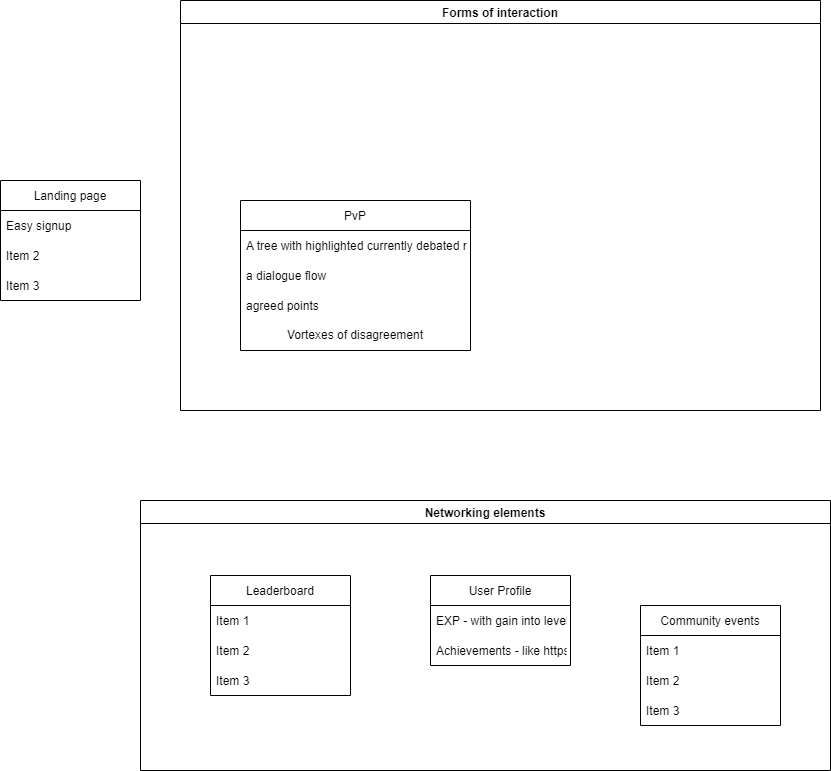

The diagram above was exported from draw.io. Its source (the exported page's mxGraphModel, read from the mxfile embedded in the PNG):
<mxGraphModel dx="1175" dy="861" grid="1" gridSize="10" guides="1" tooltips="1" connect="1" arrows="1" fold="1" page="1" pageScale="1" pageWidth="850" pageHeight="1100" math="0" shadow="0">
  <root>
    <mxCell id="0" />
    <mxCell id="1" parent="0" />
    <mxCell id="3" value="Landing page" style="swimlane;fontStyle=0;childLayout=stackLayout;horizontal=1;startSize=30;horizontalStack=0;resizeParent=1;resizeParentMax=0;resizeLast=0;collapsible=1;marginBottom=0;" vertex="1" parent="1">
      <mxGeometry x="130" y="310" width="140" height="120" as="geometry" />
    </mxCell>
    <mxCell id="4" value="Easy signup" style="text;strokeColor=none;fillColor=none;align=left;verticalAlign=middle;spacingLeft=4;spacingRight=4;overflow=hidden;points=[[0,0.5],[1,0.5]];portConstraint=eastwest;rotatable=0;" vertex="1" parent="3">
      <mxGeometry y="30" width="140" height="30" as="geometry" />
    </mxCell>
    <mxCell id="5" value="Item 2" style="text;strokeColor=none;fillColor=none;align=left;verticalAlign=middle;spacingLeft=4;spacingRight=4;overflow=hidden;points=[[0,0.5],[1,0.5]];portConstraint=eastwest;rotatable=0;" vertex="1" parent="3">
      <mxGeometry y="60" width="140" height="30" as="geometry" />
    </mxCell>
    <mxCell id="6" value="Item 3" style="text;strokeColor=none;fillColor=none;align=left;verticalAlign=middle;spacingLeft=4;spacingRight=4;overflow=hidden;points=[[0,0.5],[1,0.5]];portConstraint=eastwest;rotatable=0;" vertex="1" parent="3">
      <mxGeometry y="90" width="140" height="30" as="geometry" />
    </mxCell>
    <mxCell id="7" value="Forms of interaction" style="swimlane;" vertex="1" parent="1">
      <mxGeometry x="310" y="130" width="640" height="410" as="geometry" />
    </mxCell>
    <mxCell id="8" value="PvP" style="swimlane;fontStyle=0;childLayout=stackLayout;horizontal=1;startSize=30;horizontalStack=0;resizeParent=1;resizeParentMax=0;resizeLast=0;collapsible=1;marginBottom=0;" vertex="1" parent="7">
      <mxGeometry x="60" y="200" width="230" height="150" as="geometry" />
    </mxCell>
    <mxCell id="9" value="A tree with highlighted currently debated node" style="text;strokeColor=none;fillColor=none;align=left;verticalAlign=middle;spacingLeft=4;spacingRight=4;overflow=hidden;points=[[0,0.5],[1,0.5]];portConstraint=eastwest;rotatable=0;" vertex="1" parent="8">
      <mxGeometry y="30" width="230" height="30" as="geometry" />
    </mxCell>
    <mxCell id="10" value="a dialogue flow" style="text;strokeColor=none;fillColor=none;align=left;verticalAlign=middle;spacingLeft=4;spacingRight=4;overflow=hidden;points=[[0,0.5],[1,0.5]];portConstraint=eastwest;rotatable=0;" vertex="1" parent="8">
      <mxGeometry y="60" width="230" height="30" as="geometry" />
    </mxCell>
    <mxCell id="11" value="agreed points" style="text;strokeColor=none;fillColor=none;align=left;verticalAlign=middle;spacingLeft=4;spacingRight=4;overflow=hidden;points=[[0,0.5],[1,0.5]];portConstraint=eastwest;rotatable=0;" vertex="1" parent="8">
      <mxGeometry y="90" width="230" height="30" as="geometry" />
    </mxCell>
    <mxCell id="21" value="Vortexes of disagreement" style="text;html=1;strokeColor=none;fillColor=none;align=center;verticalAlign=middle;whiteSpace=wrap;rounded=0;" vertex="1" parent="8">
      <mxGeometry y="120" width="230" height="30" as="geometry" />
    </mxCell>
    <mxCell id="12" value="Networking elements" style="swimlane;" vertex="1" parent="1">
      <mxGeometry x="270" y="630" width="690" height="270" as="geometry" />
    </mxCell>
    <mxCell id="13" value="Leaderboard" style="swimlane;fontStyle=0;childLayout=stackLayout;horizontal=1;startSize=30;horizontalStack=0;resizeParent=1;resizeParentMax=0;resizeLast=0;collapsible=1;marginBottom=0;" vertex="1" parent="12">
      <mxGeometry x="70" y="75" width="140" height="120" as="geometry" />
    </mxCell>
    <mxCell id="14" value="Item 1" style="text;strokeColor=none;fillColor=none;align=left;verticalAlign=middle;spacingLeft=4;spacingRight=4;overflow=hidden;points=[[0,0.5],[1,0.5]];portConstraint=eastwest;rotatable=0;" vertex="1" parent="13">
      <mxGeometry y="30" width="140" height="30" as="geometry" />
    </mxCell>
    <mxCell id="15" value="Item 2" style="text;strokeColor=none;fillColor=none;align=left;verticalAlign=middle;spacingLeft=4;spacingRight=4;overflow=hidden;points=[[0,0.5],[1,0.5]];portConstraint=eastwest;rotatable=0;" vertex="1" parent="13">
      <mxGeometry y="60" width="140" height="30" as="geometry" />
    </mxCell>
    <mxCell id="16" value="Item 3" style="text;strokeColor=none;fillColor=none;align=left;verticalAlign=middle;spacingLeft=4;spacingRight=4;overflow=hidden;points=[[0,0.5],[1,0.5]];portConstraint=eastwest;rotatable=0;" vertex="1" parent="13">
      <mxGeometry y="90" width="140" height="30" as="geometry" />
    </mxCell>
    <mxCell id="17" value="User Profile" style="swimlane;fontStyle=0;childLayout=stackLayout;horizontal=1;startSize=30;horizontalStack=0;resizeParent=1;resizeParentMax=0;resizeLast=0;collapsible=1;marginBottom=0;" vertex="1" parent="12">
      <mxGeometry x="290" y="75" width="140" height="90" as="geometry" />
    </mxCell>
    <mxCell id="18" value="EXP - with gain into levels" style="text;strokeColor=none;fillColor=none;align=left;verticalAlign=middle;spacingLeft=4;spacingRight=4;overflow=hidden;points=[[0,0.5],[1,0.5]];portConstraint=eastwest;rotatable=0;" vertex="1" parent="17">
      <mxGeometry y="30" width="140" height="30" as="geometry" />
    </mxCell>
    <mxCell id="19" value="Achievements - like https://crowdsource.google.com/achievements" style="text;strokeColor=none;fillColor=none;align=left;verticalAlign=middle;spacingLeft=4;spacingRight=4;overflow=hidden;points=[[0,0.5],[1,0.5]];portConstraint=eastwest;rotatable=0;" vertex="1" parent="17">
      <mxGeometry y="60" width="140" height="30" as="geometry" />
    </mxCell>
    <mxCell id="23" value="Community events" style="swimlane;fontStyle=0;childLayout=stackLayout;horizontal=1;startSize=30;horizontalStack=0;resizeParent=1;resizeParentMax=0;resizeLast=0;collapsible=1;marginBottom=0;" vertex="1" parent="12">
      <mxGeometry x="500" y="105" width="140" height="120" as="geometry" />
    </mxCell>
    <mxCell id="24" value="Item 1" style="text;strokeColor=none;fillColor=none;align=left;verticalAlign=middle;spacingLeft=4;spacingRight=4;overflow=hidden;points=[[0,0.5],[1,0.5]];portConstraint=eastwest;rotatable=0;" vertex="1" parent="23">
      <mxGeometry y="30" width="140" height="30" as="geometry" />
    </mxCell>
    <mxCell id="25" value="Item 2" style="text;strokeColor=none;fillColor=none;align=left;verticalAlign=middle;spacingLeft=4;spacingRight=4;overflow=hidden;points=[[0,0.5],[1,0.5]];portConstraint=eastwest;rotatable=0;" vertex="1" parent="23">
      <mxGeometry y="60" width="140" height="30" as="geometry" />
    </mxCell>
    <mxCell id="26" value="Item 3" style="text;strokeColor=none;fillColor=none;align=left;verticalAlign=middle;spacingLeft=4;spacingRight=4;overflow=hidden;points=[[0,0.5],[1,0.5]];portConstraint=eastwest;rotatable=0;" vertex="1" parent="23">
      <mxGeometry y="90" width="140" height="30" as="geometry" />
    </mxCell>
  </root>
</mxGraphModel>